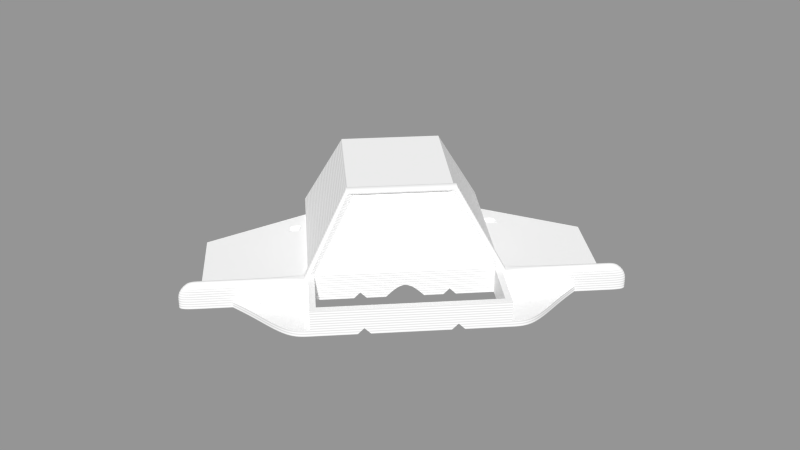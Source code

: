# Source: carcass-back.blend  (saved by Blender 2.63.19; exported with 4.5.12 LTS)
import bpy
from mathutils import Matrix  # noqa: F401  (used for matrix-valued properties, if any)

bpy.ops.wm.read_factory_settings(use_empty=True)
scene = bpy.context.scene
scene.name = 'Scene'

# ---- collections
col_collection_1 = bpy.data.collections.new('Collection 1'); scene.collection.children.link(col_collection_1)

# ---- materials (node trees are filled in below, after node groups)
mat_cyc_white = bpy.data.materials.new('cyc_white')
mat_cyc_white.alpha_threshold = 0.0
mat_cyc_white.roughness = 0.5
mat_cyc_white.line_color = (0.0, 0.0, 0.0, 1.0)

# ---- material node trees
mat_cyc_white.use_nodes = True; mat_cyc_white.node_tree.nodes.clear()
_N = mat_cyc_white.node_tree.nodes; _L = mat_cyc_white.node_tree.links
n0 = _N.new('ShaderNodeTexCoord'); n0.name = 'Texture Coordinate'; n0.location = (-652, 324)
n0.width = 150
n1 = _N.new('ShaderNodeOutputMaterial'); n1.name = 'Material Output'; n1.location = (446, 322)
n1.width = 120
n2 = _N.new('ShaderNodeMapping'); n2.name = 'Mapping'; n2.location = (-463, 262)
n2.inputs[3].default_value = (0.0, 0.0, 1.0)
n3 = _N.new('ShaderNodeMixShader'); n3.name = 'Mix Shader'; n3.location = (243, 468)
n3.width = 150
n3.inputs[0].default_value = 0.1
n4 = _N.new('ShaderNodeBsdfAnisotropic'); n4.name = 'Glossy BSDF'; n4.location = (-28, 381)
n4.distribution = 'BECKMANN'
n4.inputs[1].default_value = 0.4472
n5 = _N.new('ShaderNodeTexWave'); n5.name = 'Wave Texture'; n5.location = (44, 242)
n5.bands_direction = 'DIAGONAL'
n5.rings_direction = 'SPHERICAL'
n5.inputs[1].default_value = 0.5
n5.inputs[3].default_value = 0.0
n5.inputs[6].default_value = 1.571
n6 = _N.new('ShaderNodeBsdfDiffuse'); n6.name = 'Diffuse BSDF'; n6.location = (-35, 486)
n6.inputs[0].default_value = (1.0, 1.0, 1.0, 1.0)
n7 = _N.new('ShaderNodeDisplacement'); n7.name = 'Displacement'; n7.location = (0, 0)
n7.inputs[1].default_value = 0.0
n7.inputs[2].default_value = 0.1
_L.new(n6.outputs[0], n3.inputs[1])
_L.new(n3.outputs[0], n1.inputs[0])
_L.new(n0.outputs[3], n2.inputs[0])
_L.new(n4.outputs[0], n3.inputs[2])
_L.new(n2.outputs[0], n5.inputs[0])
_L.new(n5.outputs[1], n7.inputs[0])
_L.new(n7.outputs[0], n1.inputs[2])
n1.is_active_output = True

# ---- meshes
me_carcass_back = bpy.data.meshes.new('carcass-back')
me_carcass_back.from_pydata([(49.5, 65.5, 1.726e-06), (49.5, 62.5, 1.858e-06), (52.5, 65.5, 1.726e-06), (52.5, 62.5, 1.858e-06), (63.0, -8.0, 1.933), (59.0, -15.0, -0.06667), (59.0, -4.0, -0.06667), (70.0, -4.0, -0.06667), (66.0, -11.0, -0.06667), (63.0, -11.0, -0.06667), (63.0, -8.0, -0.06667), (66.0, -8.0, -0.06667), (55.0, -33.0, 6.676e-07), (69.99, -15.0, -1.192e-07), (79.99, -5.0, -5.563e-07), (105.0, -5.0, -5.563e-07), (-9.191e-12, -33.0, -3.815e-06), (42.0, 77.0, 0.001696), (45.0, -1.172e-13, -7.749e-07), (94.99, -2.682e-06, 4.59e-06), (80.0, -2.682e-06, 1.907e-06), (45.0, -5.0, -1.129e-05), (105.0, -1.172e-13, -7.749e-07), (94.99, 52.7, -3.962e-07), (45.0, -33.0, -4.697e-06), (42.0, -30.0, -1.019e-05), (45.0, 80.0, 0.001696), (27.0, 76.96, 0.001696), (55.0, -33.0, 3.0), (69.99, -15.0, 3.0), (79.99, -5.0, 3.0), (105.0, -5.0, 3.0), (45.0, 2.857e-06, 4.0), (94.99, 1.748e-07, 4.0), (80.0, 1.748e-07, 4.0), (45.0, -5.0, 3.0), (105.0, 1.311e-07, 3.0), (94.99, 52.7, 4.0), (45.0, -33.0, 3.0), (45.0, 80.0, 4.0), (27.0, 58.0, 0.006793), (79.99, -5.0, 13.0), (100.0, -5.0, 13.0), (-9.191e-12, -33.0, 13.0), (45.0, 5.682e-07, 13.0), (-9.191e-12, -30.0, 13.0), (94.99, -2.114e-06, 13.0), (80.0, -2.114e-06, 13.0), (45.0, -5.0, 13.0), (99.99, 5.682e-07, 13.0), (45.0, -33.0, 13.0), (42.0, -30.0, 13.0), (45.0, 80.0, 13.0), (-9.191e-12, 15.0, 46.0), (25.0, 80.0, 46.0), (-9.191e-12, 18.0, 44.0), (25.0, 15.0, 46.0), (22.0, 18.0, 44.0), (-9.191e-12, 80.0, 46.0), (42.0, -5.364e-06, -3.457e-06), (42.0, -2.0, -3.37e-06), (37.0, -4.796e-06, 13.0), (42.0, -2.0, 13.0), (-9.191e-12, 0.0, 13.0), (-9.191e-12, -2.0, 13.0), (-9.191e-12, 0.0, 9.0), (105.0, 3.497e-07, 8.0), (94.99, -2.333e-06, 8.0), (45.0, -5.0, 8.0), (80.0, -2.333e-06, 8.0), (45.0, 3.497e-07, 8.0), (105.0, -5.0, 8.0), (79.99, -5.0, 8.0), (95.0, -5.0, -5.563e-07), (95.0, -5.0, 3.0), (95.0, -5.0, 13.0), (95.0, -5.0, 8.0), (25.0, 20.0, 46.0), (-9.191e-12, 20.0, 46.0), (42.0, 58.0, 2.054e-06), (37.0, 58.0, 13.0), (18.0, 58.0, 41.0), (-9.191e-12, 58.0, 44.0), (47.02, 5.682e-07, 13.0), (47.01, -5.0, 13.0), (-9.191e-12, 15.0, 47.74), (25.98, 15.0, 47.74), (25.98, 20.0, 47.74), (-9.191e-12, 20.0, 47.74), (15.0, 58.0, 12.01), (8.3, 59.56, 15.01), (8.3, 59.56, 33.01), (8.3, 61.56, 15.01), (8.3, 61.56, 33.01), (9.3, 61.56, 15.01), (9.3, 61.56, 33.01), (9.3, 63.46, 15.01), (9.3, 63.46, 33.01), (8.8, 63.46, 15.01), (8.8, 63.46, 33.01), (8.8, 65.46, 15.01), (8.8, 65.46, 33.01), (14.5, 65.46, 15.01), (14.5, 65.46, 33.01), (14.5, 71.46, 15.01), (14.5, 71.46, 33.01), (15.25, 71.46, 15.01), (15.25, 71.46, 33.01), (15.25, 72.96, 15.01), (15.25, 72.96, 33.01), (14.5, 72.96, 15.01), (14.5, 72.96, 33.01), (14.5, 74.96, 15.01), (14.5, 76.96, 33.01), (-9.191e-12, 59.56, 23.01), (-9.191e-12, 59.56, 33.01), (14.5, 74.96, 33.0), (15.0, 72.96, 12.01), (-9.191e-12, 58.0, 22.91), (8.3, 58.0, 15.01), (15.0, 63.46, 12.01), (14.5, 76.96, 15.01), (-9.191e-12, 76.96, 9.907), (-9.191e-12, 79.96, 9.907), (15.0, 61.56, 12.01), (7.5, 76.96, 9.907), (7.5, 79.96, 9.907), (-9.191e-12, 76.96, 25.91), (-9.191e-12, 79.96, 25.91), (7.5, 76.96, 25.91), (7.5, 79.96, 25.91), (15.0, 59.56, 12.01), (15.0, 71.46, 12.01), (15.0, 65.46, 12.01), (15.0, 74.96, 12.01), (15.0, 76.96, 12.01), (63.0, -11.0, 1.933), (-9.191e-12, 76.96, 33.01), (-9.191e-12, 59.56, 44.0), (-9.191e-12, 61.56, 44.0), (-9.191e-12, 63.46, 44.0), (-9.191e-12, 65.46, 44.0), (-9.191e-12, 71.46, 44.0), (-9.191e-12, 72.96, 44.0), (-9.191e-12, 74.96, 43.99), (66.0, -11.0, 1.933), (-9.191e-12, 76.96, 44.0), (30.0, 58.0, 3.007), (39.0, 58.0, 3.0), (18.0, 58.0, 15.01), (37.0, 77.0, 13.0), (18.0, 77.0, 41.0), (30.0, 77.0, 3.007), (39.0, 77.0, 3.0), (18.0, 77.0, 15.01), (-9.191e-12, 76.96, 0.001698), (27.0, 79.99, 0.001696), (-9.191e-12, 79.99, 0.001698), (66.0, -8.0, 1.933), (61.5, -6.499, 3.933), (61.5, -12.5, 3.933), (67.5, -12.5, 3.933), (67.5, -6.499, 3.933), (60.75, -5.749, 3.933), (60.75, -13.25, 3.933), (68.24, -13.25, 3.933), (68.25, -5.749, 3.933), (60.37, -5.374, 2.933), (60.37, -13.63, 2.933), (68.62, -13.63, 2.933), (68.62, -5.374, 2.933), (49.5, 65.5, 2.0), (49.5, 62.5, 2.0), (52.5, 65.5, 2.0), (52.5, 62.5, 2.0), (48.0, 67.0, 4.0), (48.0, 61.0, 4.0), (54.0, 67.0, 4.0), (54.0, 61.0, 4.0), (22.89, 80.0, 41.0), (-9.191e-12, 80.0, 41.0), (40.0, 80.0, 4.0), (40.0, 80.0, 12.38), (40.0, 80.0, 0.001696), (45.0, 82.0, 0.001696), (45.0, 82.0, 4.0), (45.0, 82.0, 13.0), (25.0, 82.0, 46.0), (-9.191e-12, 82.0, 46.0), (22.89, 82.0, 41.0), (-9.191e-12, 82.0, 41.0), (40.0, 82.0, 4.0), (40.0, 82.0, 12.38), (40.0, 82.0, 0.001696), (18.0, -33.0, -4.697e-06), (24.0, -33.0, -4.697e-06), (21.0, -33.0, 3.0), (24.0, -2.682e-06, -3.457e-06), (18.0, -3.517e-13, -6.139e-06), (21.0, 1.311e-07, 3.0), (9.0, -3.517e-13, -6.139e-06), (-9.191e-12, -30.0, -5.722e-06), (18.0, -30.0, -4.828e-06), (24.0, -30.0, -4.828e-06), (21.0, -30.0, 3.0), (-9.191e-12, -2.0, 9.0), (24.0, -2.0, -3.37e-06), (18.0, -2.0, -6.052e-06), (21.0, -2.0, 3.0), (9.0, -2.0, -6.052e-06), (-9.191e-12, 29.0, 33.5), (27.5, 29.0, 32.0)], [], [(18, 6, 5, 24, 21), (6, 18, 20, 7), (10, 9, 5, 6), (6, 7, 11, 10), (5, 13, 12, 24), (1, 0, 171, 172), (111, 116, 144, 143), (67, 69, 47, 46), (48, 50, 38, 35, 68), (7, 13, 8, 11), (3, 2, 173, 174), (196, 195, 24), (66, 67, 46, 49), (39, 37, 23, 26), (74, 30, 14, 73), (29, 28, 12, 13), (30, 29, 13, 14), (16, 194, 196), (27, 135, 134, 117, 132, 133, 120, 124, 131, 89, 40), (19, 23, 37, 33), (110, 112, 116, 111), (13, 5, 9, 8), (22, 19, 33, 36), (24, 12, 28, 38), (69, 70, 44, 83, 47), (76, 72, 30, 74), (68, 72, 41, 84, 48), (53, 55, 57, 56), (17, 27, 40, 79), (45, 43, 50, 51), (57, 62, 48, 56), (57, 62, 64, 55), (59, 197, 199), (48, 62, 51, 50), (33, 34, 69, 67), (36, 33, 67, 66), (34, 32, 70, 69), (75, 41, 72, 76), (35, 30, 72, 68), (75, 46, 47, 41), (19, 73, 14, 20), (52, 54, 77, 44), (105, 107, 142), (138, 115, 91), (53, 56, 86, 85), (44, 77, 87, 83), (88, 85, 86, 87), (84, 86, 56, 48), (41, 47, 83, 84), (86, 84, 83, 87), (88, 87, 77, 78), (92, 93, 91, 90), (94, 95, 93, 92), (96, 97, 95, 94), (98, 99, 97, 96), (100, 101, 99, 98), (102, 103, 101, 100), (104, 105, 103, 102), (108, 109, 107, 106), (115, 114, 90, 91), (108, 110, 111, 109), (121, 113, 116, 112), (113, 121, 125, 129), (133, 132, 104, 102), (126, 125, 122, 123), (126, 130, 129, 125), (117, 134, 112, 110), (124, 120, 96, 94), (134, 135, 121, 112), (127, 129, 130, 128), (118, 119, 90, 114), (120, 98, 96), (133, 102, 100), (120, 133, 100, 98), (132, 106, 104), (117, 110, 108), (131, 124, 92, 90), (132, 117, 108, 106), (124, 94, 92), (89, 131, 90, 119), (135, 125, 121), (129, 127, 137, 113), (14, 7, 20), (79, 59, 61, 80), (104, 106, 107, 105), (7, 14, 13), (139, 138, 91, 93), (142, 141, 103, 105), (21, 24, 25, 60, 59, 79, 17, 26, 18), (149, 147, 40, 89), (79, 40, 147, 148), (146, 144, 116, 113), (141, 101, 103), (140, 97, 99), (139, 93, 95), (109, 111, 143), (143, 142, 107, 109), (113, 137, 146), (141, 140, 99, 101), (140, 139, 95, 97), (80, 148, 79), (149, 81, 151, 154), (80, 81, 151, 150), (154, 152, 147, 149), (150, 153, 148, 80), (148, 147, 152, 153), (125, 27, 155, 122), (125, 135, 27), (156, 157, 155, 27), (156, 126, 123, 157), (17, 183, 26), (184, 185, 39, 26), (189, 192, 182, 179), (8, 9, 136, 145), (4, 136, 9, 10), (11, 8, 145, 158), (10, 11, 158, 4), (158, 145, 161, 162), (145, 136, 160, 161), (159, 160, 136, 4), (4, 158, 162, 159), (162, 161, 165, 166), (163, 164, 160, 159), (161, 160, 164, 165), (159, 162, 166, 163), (167, 168, 164, 163), (165, 164, 168, 169), (163, 166, 170, 167), (166, 165, 169, 170), (30, 170, 169, 29), (35, 167, 170, 30), (167, 35, 38, 168), (29, 169, 168, 38, 28), (3, 1, 172, 174), (2, 0, 171, 173), (174, 173, 177, 178), (172, 171, 175, 176), (174, 172, 176, 178), (173, 171, 175, 177), (33, 37, 178, 32, 34), (37, 178, 177), (32, 178, 176), (177, 39, 37), (39, 177, 175), (32, 176, 175, 39), (52, 44, 70, 32, 39), (1, 18, 26, 0), (26, 2, 0), (2, 26, 23), (23, 3, 2), (3, 18, 1), (23, 19, 20, 18, 3), (54, 52, 186, 187), (26, 183, 193, 184), (17, 183, 156, 27), (126, 179, 182, 181, 183, 156), (179, 130, 126), (180, 128, 130, 179), (186, 185, 191, 192), (188, 187, 189, 190), (189, 187, 186, 192), (193, 191, 185, 184), (52, 39, 185, 186), (58, 54, 187, 188), (183, 181, 191, 193), (192, 191, 181, 182), (190, 189, 179, 180), (194, 16, 201, 202), (196, 194, 202, 204), (204, 203, 195, 196), (195, 203, 25, 24), (209, 205, 65, 200), (199, 197, 206, 208), (208, 207, 198, 199), (200, 198, 207, 209), (197, 59, 60, 206), (204, 25, 203), (204, 202, 201), (204, 201, 45), (204, 51, 25), (51, 204, 45), (62, 60, 25, 51), (60, 208, 206), (209, 207, 208, 205), (208, 60, 62), (64, 205, 208, 62), (198, 200, 65, 199), (59, 199, 61), (65, 61, 199), (153, 150, 151, 154, 152), (118, 82, 81, 149, 89, 119), (65, 63, 61), (61, 211, 81, 80), (210, 211, 61, 63), (82, 81, 211, 210), (58, 78, 77, 54), (31, 74, 73, 15), (71, 76, 74, 31), (42, 75, 76, 71), (49, 46, 75, 42), (22, 15, 73, 19), (36, 31, 15, 22), (66, 71, 31, 36), (49, 42, 71, 66), (43, 16, 196), (24, 38, 50, 196), (43, 196, 50)])
_k = {(0, 1): 1.0, (1, 3): 1.0, (0, 2): 1.0, (2, 3): 1.0, (145, 158): 1.0, (4, 136): 1.0, (8, 9): 1.0, (9, 10): 1.0, (8, 11): 1.0, (10, 11): 1.0, (136, 145): 1.0, (12, 13): 1.0, (13, 14): 1.0, (14, 73): 1.0, (18, 21): 1.0, (24, 195): 1.0, (18, 26): 1.0, (14, 20): 1.0, (19, 20): 1.0, (19, 23): 1.0, (24, 25): 1.0, (27, 40): 1.0, (23, 26): 1.0, (25, 60): 1.0, (18, 20): 1.0, (28, 29): 1.0, (29, 30): 1.0, (38, 50): 1.0, (33, 34): 1.0, (33, 37): 1.0, (39, 52): 1.0, (30, 35): 1.0, (27, 135): 1.0, (37, 39): 1.0, (32, 34): 1.0, (23, 37): 1.0, (26, 39): 1.0, (14, 30): 1.0, (40, 89): 1.0, (24, 38): 1.0, (19, 33): 1.0, (12, 24): 1.0, (19, 22): 1.0, (21, 24): 1.0, (28, 38): 1.0, (35, 38): 1.0, (43, 50): 1.0, (44, 52): 1.0, (45, 51): 1.0, (144, 146): 1.0, (51, 62): 1.0, (44, 83): 1.0, (48, 50): 1.0, (48, 68): 1.0, (44, 70): 1.0, (142, 143): 1.0, (53, 56): 1.0, (17, 26): 1.0, (54, 58): 1.0, (48, 62): 1.0, (50, 51): 1.0, (56, 57): 1.0, (52, 54): 1.0, (17, 27): 1.0, (59, 60): 1.0, (59, 61): 1.0, (57, 62): 1.0, (55, 57): 1.0, (62, 64): 1.0, (65, 200): 1.0, (151, 154): 1.0, (48, 56): 1.0, (35, 68): 1.0, (32, 70): 1.0, (19, 73): 1.0, (54, 77): 1.0, (48, 84): 1.0, (77, 78): 1.0, (44, 77): 1.0, (80, 81): 1.0, (79, 80): 1.0, (140, 141): 1.0, (139, 140): 1.0, (17, 79): 1.0, (86, 87): 1.0, (83, 84): 1.0, (56, 86): 1.0, (77, 87): 1.0, (92, 93): 1.0, (91, 93): 1.0, (90, 91): 1.0, (90, 92): 1.0, (94, 95): 1.0, (93, 95): 1.0, (92, 94): 1.0, (96, 97): 1.0, (95, 97): 1.0, (94, 96): 1.0, (98, 99): 1.0, (97, 99): 1.0, (96, 98): 1.0, (100, 101): 1.0, (99, 101): 1.0, (98, 100): 1.0, (102, 103): 1.0, (101, 103): 1.0, (100, 102): 1.0, (104, 105): 1.0, (103, 105): 1.0, (102, 104): 1.0, (106, 107): 1.0, (104, 106): 1.0, (108, 109): 1.0, (107, 109): 1.0, (106, 108): 1.0, (110, 111): 1.0, (108, 110): 1.0, (113, 116): 1.0, (110, 112): 1.0, (114, 115): 1.0, (90, 114): 1.0, (91, 115): 1.0, (90, 131): 1.0, (96, 120): 1.0, (109, 111): 1.0, (94, 124): 1.0, (102, 133): 1.0, (110, 117): 1.0, (113, 121): 1.0, (104, 132): 1.0, (122, 125): 1.0, (112, 121): 1.0, (123, 126): 1.0, (134, 135): 1.0, (132, 133): 1.0, (120, 124): 1.0, (114, 118): 1.0, (126, 130): 1.0, (125, 129): 1.0, (127, 129): 1.0, (128, 130): 1.0, (90, 119): 1.0, (118, 119): 1.0, (117, 134): 1.0, (112, 134): 1.0, (121, 135): 1.0, (89, 119): 1.0, (98, 120): 1.0, (92, 124): 1.0, (106, 132): 1.0, (100, 133): 1.0, (108, 117): 1.0, (89, 131): 1.0, (117, 132): 1.0, (120, 133): 1.0, (124, 131): 1.0, (113, 137): 1.0, (112, 116): 1.0, (61, 80): 1.0, (59, 79): 1.0, (105, 107): 1.0, (138, 139): 1.0, (141, 142): 1.0, (91, 138): 1.0, (105, 142): 1.0, (116, 144): 1.0, (103, 141): 1.0, (97, 140): 1.0, (93, 139): 1.0, (109, 143): 1.0, (137, 146): 1.0, (147, 148): 1.0, (40, 79): 1.0, (115, 138): 1.0, (107, 142): 1.0, (113, 146): 1.0, (101, 141): 1.0, (99, 140): 1.0, (95, 139): 1.0, (111, 143): 1.0, (40, 147): 1.0, (79, 148): 1.0, (147, 149): 1.0, (80, 148): 1.0, (150, 151): 1.0, (152, 153): 1.0, (152, 154): 1.0, (150, 153): 1.0, (82, 118): 1.0, (80, 150): 1.0, (147, 152): 1.0, (148, 153): 1.0, (122, 155): 1.0, (27, 155): 1.0, (156, 157): 1.0, (52, 186): 1.0, (179, 180): 1.0, (111, 116): 1.0, (143, 144): 1.0, (4, 158): 1.0, (161, 162): 1.0, (159, 160): 1.0, (160, 161): 1.0, (159, 162): 1.0, (165, 166): 1.0, (163, 164): 1.0, (164, 165): 1.0, (163, 166): 1.0, (169, 170): 1.0, (167, 168): 1.0, (168, 169): 1.0, (167, 170): 1.0, (171, 172): 1.0, (172, 174): 1.0, (171, 173): 1.0, (173, 174): 1.0, (175, 176): 1.0, (176, 178): 1.0, (175, 177): 1.0, (177, 178): 1.0, (32, 39): 1.0, (181, 182): 1.0, (26, 184): 1.0, (183, 193): 1.0, (26, 183): 1.0, (179, 182): 1.0, (181, 183): 1.0, (156, 183): 1.0, (187, 189): 1.0, (188, 190): 1.0, (186, 192): 1.0, (184, 193): 1.0, (54, 187): 1.0, (182, 192): 1.0, (179, 189): 1.0, (58, 188): 1.0, (180, 190): 1.0, (16, 194): 1.0, (194, 196): 1.0, (195, 196): 1.0, (59, 197): 1.0, (197, 199): 1.0, (198, 199): 1.0, (198, 200): 1.0, (201, 202): 1.0, (202, 204): 1.0, (203, 204): 1.0, (194, 202): 1.0, (196, 204): 1.0, (195, 203): 1.0, (25, 203): 1.0, (205, 209): 1.0, (206, 208): 1.0, (207, 208): 1.0, (207, 209): 1.0, (200, 209): 1.0, (197, 206): 1.0, (199, 208): 1.0, (198, 207): 1.0, (60, 206): 1.0, (45, 201): 1.0, (25, 51): 1.0, (60, 62): 1.0, (61, 63): 1.0, (15, 73): 1.0, (15, 22): 1.0}
me_carcass_back.attributes.new('crease_edge', 'FLOAT', 'EDGE').data.foreach_set('value', [_k.get((min(e.vertices), max(e.vertices)), 0.0) for e in me_carcass_back.edges])
me_carcass_back.materials.append(mat_cyc_white)
me_carcass_back.use_remesh_preserve_volume = False
me_carcass_back.use_remesh_preserve_attributes = False
me_carcass_back.use_mirror_vertex_groups = False
me_carcass_back.update()

# ---- objects
ob_carcass_back = bpy.data.objects.new('carcass-back', me_carcass_back)

# ---- transforms, parenting, visibility, modifiers, constraints
ob_carcass_back.location = (0.0, 0.0, 0.0)
ob_carcass_back.rotation_euler = (0.0, -0.0, 0.7854)
ob_carcass_back.lineart.crease_threshold = 0.0
_m = ob_carcass_back.modifiers.new('Mirror', 'MIRROR')
_m = ob_carcass_back.modifiers.new('Subsurf', 'SUBSURF')
_m.uv_smooth = 'PRESERVE_CORNERS'
_m.levels = 3
_m.render_levels = 3
_m.show_only_control_edges = False

# ---- collection membership
col_collection_1.objects.link(ob_carcass_back)

# ---- scene / render settings (as saved in the file)
scene.frame_start = 1; scene.frame_end = 250; scene.frame_set(2)
scene.render.engine = 'CYCLES'
scene.render.image_settings.color_mode = 'RGB'
scene.render.image_settings.compression = 90
scene.render.dither_intensity = 0.0
scene.render.use_border = True
scene.render.bake_margin = 2
scene.render.bake_bias = 0.0
scene.render.use_stamp_time = False
scene.render.use_stamp_date = False
scene.render.use_stamp_frame = False
scene.render.use_stamp_camera = False
scene.render.use_stamp_scene = False
scene.render.use_stamp_filename = False
scene.render.use_stamp_render_time = False
scene.render.use_stamp = True
scene.cycles.feature_set = 'EXPERIMENTAL'
scene.cycles.use_denoising = False
scene.cycles.samples = 250
scene.cycles.sampling_pattern = 'TABULATED_SOBOL'
scene.cycles.light_sampling_threshold = 0.0
scene.cycles.use_adaptive_sampling = False
scene.cycles.use_light_tree = False
scene.cycles.blur_glossy = 0.0
scene.cycles.max_bounces = 128
scene.cycles.diffuse_bounces = 128
scene.cycles.glossy_bounces = 128
scene.cycles.transmission_bounces = 128
scene.cycles.volume_bounces = 1
scene.cycles.transparent_max_bounces = 128
scene.cycles.pixel_filter_type = 'GAUSSIAN'
scene.cycles.sample_clamp_indirect = 0.0
scene.view_settings.view_transform = 'Standard'
bpy.context.view_layer.update()

# ---- added for rendering (the .blend has no active camera and no usable light): camera, sun + grey world if the file has none
cam_auto = bpy.data.cameras.new('AutoCamera')
cam_auto.lens = 50.0
cam_auto.sensor_width = 36.0
cam_auto.clip_end = 5334.02
ob_auto_camera = bpy.data.objects.new('AutoCamera', cam_auto)
scene.collection.objects.link(ob_auto_camera)
ob_auto_camera.location = (286.61, -347.397, 266.985)
ob_auto_camera.rotation_euler = (1.09748, -7.21219e-08, 0.694738)
scene.camera = ob_auto_camera
light_auto_sun = bpy.data.lights.new('AutoSun', 'SUN')
light_auto_sun.energy = 3.0
light_auto_sun.angle = 0.0523599
ob_auto_sun = bpy.data.objects.new('AutoSun', light_auto_sun)
scene.collection.objects.link(ob_auto_sun)
ob_auto_sun.rotation_euler = (0.872665, 0.174533, 0.523599)
if scene.world is None:
    world_auto = bpy.data.worlds.new('AutoWorld')
    world_auto.color = (0.3, 0.3, 0.3)
    scene.world = world_auto
bpy.context.view_layer.update()
